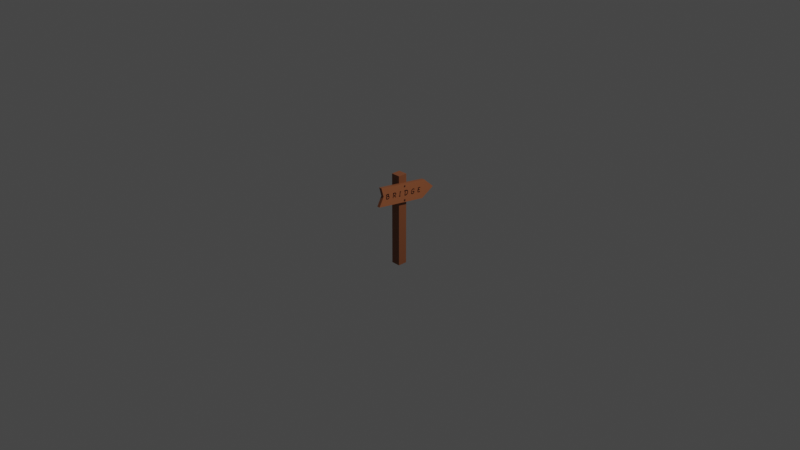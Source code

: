 # Source: bridgesign.blend  (saved by Blender 2.93.21; exported with 4.5.12 LTS)
import bpy
from mathutils import Matrix  # noqa: F401  (used for matrix-valued properties, if any)

bpy.ops.wm.read_factory_settings(use_empty=True)
scene = bpy.context.scene
scene.name = 'Scene'

# ---- collections
col_collection = bpy.data.collections.new('Collection'); scene.collection.children.link(col_collection)

# ---- images (referenced by path relative to the original .blend; pixels are not part of the script)
import os
ASSET_DIR = os.environ.get("B2B_ASSET_DIR", "")  # directory of the original .blend (textures are referenced by path, not embedded)
HERE = os.path.dirname(os.path.abspath(__file__))  # packed textures are extracted next to this script under _unpacked/

def load_image(name, relpath, width, height, colorspace="sRGB"):
    """Load a texture the original file referenced (path relative to the .blend, or extracted next to this script)."""
    p = next((c for c in (os.path.join(HERE, relpath), os.path.join(ASSET_DIR, relpath)) if relpath and os.path.exists(c)), "")
    if p:
        img = bpy.data.images.load(p, check_existing=True)
        img.name = name
    else:  # same state as the original file: an image datablock whose file is absent (Cycles renders it pink)
        img = bpy.data.images.new(name, width, height)
        img.source = "FILE"
        img.filepath = "//" + (relpath or name)
    img.colorspace_settings.name = colorspace
    return img
img_sign_1_png = load_image('sign 1.png', '_unpacked/sign_1.10a1a047.png', 2048, 2048, 'sRGB')

# ---- materials (node trees are filled in below, after node groups)
mat_material = bpy.data.materials.new('Material')
mat_material.alpha_threshold = 0.0
mat_material.use_transparent_shadow = False
mat_material.line_color = (0.0, 0.0, 0.0, 1.0)

# ---- material node trees
mat_material.use_nodes = True; mat_material.node_tree.nodes.clear()
_N = mat_material.node_tree.nodes; _L = mat_material.node_tree.links
n0 = _N.new('ShaderNodeOutputMaterial'); n0.name = 'Material Output'; n0.location = (300, 300)
n1 = _N.new('ShaderNodeBsdfPrincipled'); n1.name = 'Principled BSDF'; n1.location = (10, 300)
n1.distribution = 'GGX'
n1.subsurface_method = 'BURLEY'
n1.inputs[2].default_value = 0.4
n1.inputs[3].default_value = 1.45
n1.inputs[27].default_value = (0.0, 0.0, 0.0, 1.0)
n1.inputs[28].default_value = 1.0
n2 = _N.new('ShaderNodeTexImage'); n2.name = 'Image Texture'; n2.location = (-280, 275)
n2.image = img_sign_1_png
_L.new(n1.outputs[0], n0.inputs[0])
_L.new(n2.outputs[0], n1.inputs[0])
n0.is_active_output = True

# ---- world
world_world = bpy.data.worlds.new('World'); scene.world = world_world
world_world.use_nodes = True; world_world.node_tree.nodes.clear()
_N = world_world.node_tree.nodes; _L = world_world.node_tree.links
n0 = _N.new('ShaderNodeOutputWorld'); n0.name = 'World Output'; n0.location = (300, 300)
n1 = _N.new('ShaderNodeBackground'); n1.name = 'Background'; n1.location = (10, 300)
n1.inputs[0].default_value = (0.05088, 0.05088, 0.05088, 1.0)
_L.new(n1.outputs[0], n0.inputs[0])
n0.is_active_output = True
world_world.color = (0.05088, 0.05088, 0.05088)
world_world.use_sun_shadow = False
world_world.sun_shadow_jitter_overblur = 0.0

# ---- cameras
cam_camera = bpy.data.cameras.new('Camera')
cam_camera.clip_end = 100.0
cam_camera.ortho_scale = 7.314

# ---- lights
light_light = bpy.data.lights.new('Light', 'POINT')
light_light.transmission_factor = 0.0
light_light.energy = 1000.0
light_light.shadow_soft_size = 0.1
light_light.shadow_maximum_resolution = 0.006
light_light.use_absolute_resolution = True

# ---- meshes
me_cylinder_001 = bpy.data.meshes.new('Cylinder.001')
me_cylinder_001.from_pydata([(0.0, 1.0, -1.0), (0.0, 1.0, 1.0), (0.7071, 0.7071, -1.0), (0.7071, 0.7071, 1.0), (1.0, -4.371e-08, -1.0), (1.0, -4.371e-08, 1.0), (0.7071, -0.7071, -1.0), (0.7071, -0.7071, 1.0), (-8.742e-08, -1.0, -1.0), (-8.742e-08, -1.0, 1.0), (-0.7071, -0.7071, -1.0), (-0.7071, -0.7071, 1.0), (-1.0, 1.192e-08, -1.0), (-1.0, 1.192e-08, 1.0), (-0.7071, 0.7071, -1.0), (-0.7071, 0.7071, 1.0), (-33.85, 6.442, -3.57), (94.99, 6.442, -3.57), (-33.85, -6.442, -3.57), (94.99, -6.442, -3.57), (-33.85, 6.442, -16.46), (94.99, 6.442, -16.46), (-33.85, -6.442, -16.46), (94.99, -6.442, -16.46), (-28.41, -39.63, -0.2774), (-2.9, -43.17, -0.2217), (-18.06, 35.13, 0.2415), (7.452, 31.59, 0.2972), (-28.4, -39.6, -4.615), (-2.887, -43.14, -4.559), (-18.05, 35.16, -4.096), (7.466, 31.62, -4.04), (-2.57, 53.08, -1.763), (-2.567, 53.07, -1.763), (-2.57, 53.08, -1.762), (-2.567, 53.07, -1.762), (-15.66, -36.16, -0.2416), (-5.304, 33.36, 0.2693), (-15.64, -36.13, -4.579), (-5.29, 33.39, -4.068), (-2.569, 53.08, -1.763), (-2.569, 53.08, -1.762), (-19.66, 0.9469, -1.062), (-19.66, 0.9469, 0.8322), (-18.99, 0.6696, -1.062), (-18.99, 0.6696, 0.8322), (-18.71, -4.139e-08, -1.062), (-18.71, -4.139e-08, 0.8322), (-18.99, -0.6696, -1.062), (-18.99, -0.6696, 0.8322), (-19.66, -0.9469, -1.062), (-19.66, -0.9469, 0.8322), (-20.33, -0.6696, -1.062), (-20.33, -0.6696, 0.8322), (-20.61, 1.129e-08, -1.062), (-20.61, 1.129e-08, 0.8322), (-20.33, 0.6696, -1.062), (-20.33, 0.6696, 0.8322)], [], [(0, 1, 3, 2), (2, 3, 5, 4), (4, 5, 7, 6), (6, 7, 9, 8), (8, 9, 11, 10), (10, 11, 13, 12), (3, 1, 15, 13, 11, 9, 7, 5), (12, 13, 15, 14), (14, 15, 1, 0), (0, 2, 4, 6, 8, 10, 12, 14), (16, 20, 22, 18), (19, 18, 22, 23), (23, 22, 20, 21), (21, 17, 19, 23), (17, 16, 18, 19), (21, 20, 16, 17), (36, 25, 27, 37), (38, 39, 31, 29), (24, 26, 30, 28), (36, 24, 28, 38), (27, 25, 29, 31), (30, 26, 33, 35), (40, 32, 34, 41), (27, 31, 34, 32), (39, 30, 35, 41), (37, 27, 32, 40), (26, 37, 40, 33), (31, 39, 41, 34), (33, 40, 41, 35), (25, 36, 38, 29), (28, 30, 39, 38), (24, 36, 37, 26), (42, 43, 45, 44), (44, 45, 47, 46), (46, 47, 49, 48), (48, 49, 51, 50), (50, 51, 53, 52), (52, 53, 55, 54), (45, 43, 57, 55, 53, 51, 49, 47), (54, 55, 57, 56), (56, 57, 43, 42), (42, 44, 46, 48, 50, 52, 54, 56)])
_uv = me_cylinder_001.uv_layers.new(name='UVMap')
_uv.uv.foreach_set('vector', [0.1882, 0.7826, 0.1882, 0.7979, 0.1827, 0.7979, 0.1827, 0.7826, 0.3856, 0.7986, 0.3856, 0.7833, 0.3911, 0.7833, 0.3911, 0.7986, 0.3911, 0.7986, 0.3911, 0.7833, 0.3964, 0.7833, 0.3964, 0.7986, 0.1529, 0.7979, 0.1529, 0.7826, 0.1582, 0.7826, 0.1582, 0.7979, 0.1582, 0.7979, 0.1582, 0.7826, 0.1637, 0.7826, 0.1637, 0.7979, 0.1223, 0.7986, 0.1223, 0.7834, 0.1274, 0.7834, 0.1274, 0.7986, 0.3856, 0.7627, 0.3856, 0.7569, 0.3897, 0.7528, 0.3956, 0.7528, 0.3997, 0.7569, 0.3997, 0.7627, 0.3956, 0.7669, 0.3897, 0.7669, 0.1274, 0.7986, 0.1274, 0.7834, 0.133, 0.7834, 0.133, 0.7986, 0.1935, 0.7826, 0.1935, 0.7979, 0.1882, 0.7979, 0.1882, 0.7826, 0.1223, 0.7628, 0.1223, 0.7569, 0.1264, 0.7528, 0.1323, 0.7528, 0.1364, 0.7569, 0.1364, 0.7628, 0.1323, 0.7669, 0.1264, 0.7669, 0.008229, 0.8512, 0.008229, 0.7528, 0.1059, 0.7528, 0.1059, 0.8512, 0.7622, 0.008232, 0.7622, 0.9912, 0.6639, 0.9912, 0.6639, 0.008232, 0.5491, 0.9918, 0.5491, 0.008247, 0.6474, 0.008228, 0.6474, 0.9917, 0.2213, 0.8511, 0.2213, 0.7528, 0.3195, 0.7528, 0.3195, 0.8511, 0.4343, 0.9918, 0.4343, 0.008228, 0.5327, 0.008236, 0.5327, 0.9918, 0.7787, 0.991, 0.7787, 0.008236, 0.877, 0.008228, 0.877, 0.9909, 0.3141, 0.04786, 0.4179, 0.008228, 0.4179, 0.584, 0.3196, 0.584, 0.112, 0.04786, 0.1065, 0.5841, 0.008229, 0.5841, 0.008229, 0.008232, 0.9762, 0.008228, 0.9762, 0.5843, 0.9431, 0.5843, 0.9431, 0.008228, 0.3691, 0.8519, 0.3691, 0.9483, 0.336, 0.9483, 0.336, 0.8519, 0.9266, 0.1753, 0.9266, 0.742, 0.8935, 0.742, 0.8935, 0.1753, 0.9431, 0.5843, 0.9762, 0.5843, 0.9598, 0.7346, 0.9598, 0.7346, 0.4161, 0.7528, 0.4161, 0.7528, 0.4161, 0.7528, 0.4161, 0.7528, 0.9266, 0.1753, 0.8935, 0.1753, 0.9098, 0.008228, 0.9098, 0.008228, 0.1065, 0.5841, 0.2048, 0.5841, 0.1065, 0.7363, 0.1065, 0.7363, 0.3196, 0.584, 0.4179, 0.584, 0.3196, 0.7363, 0.3196, 0.7363, 0.2213, 0.584, 0.3196, 0.584, 0.3196, 0.7363, 0.3196, 0.7363, 0.008229, 0.5841, 0.1065, 0.5841, 0.1065, 0.7363, 0.1066, 0.7363, 0.4161, 0.7528, 0.4161, 0.7528, 0.4161, 0.7528, 0.4161, 0.7528, 0.3691, 0.7528, 0.3691, 0.8519, 0.336, 0.8519, 0.336, 0.7528, 0.2048, 0.008228, 0.2048, 0.5841, 0.1065, 0.5841, 0.112, 0.04786, 0.2213, 0.008236, 0.3141, 0.04786, 0.3196, 0.584, 0.2213, 0.584, 0.1879, 0.8143, 0.1879, 0.8288, 0.1827, 0.8288, 0.1827, 0.8144, 0.3856, 0.8295, 0.3856, 0.8151, 0.3908, 0.8151, 0.3908, 0.8295, 0.3908, 0.8295, 0.3908, 0.8151, 0.3958, 0.8151, 0.3958, 0.8295, 0.1529, 0.8288, 0.1529, 0.8143, 0.1579, 0.8143, 0.1579, 0.8288, 0.1579, 0.8288, 0.1579, 0.8143, 0.1631, 0.8143, 0.1631, 0.8288, 0.1223, 0.8295, 0.1223, 0.8151, 0.1271, 0.8151, 0.1271, 0.8295, 0.1529, 0.7622, 0.1529, 0.7567, 0.1568, 0.7528, 0.1623, 0.7528, 0.1662, 0.7567, 0.1662, 0.7622, 0.1623, 0.7662, 0.1568, 0.7662, 0.1271, 0.8295, 0.1271, 0.8151, 0.1325, 0.8151, 0.1325, 0.8295, 0.1929, 0.8144, 0.1929, 0.8288, 0.1879, 0.8288, 0.1879, 0.8143, 0.196, 0.7567, 0.196, 0.7623, 0.1921, 0.7662, 0.1866, 0.7662, 0.1827, 0.7622, 0.1827, 0.7567, 0.1866, 0.7528, 0.1921, 0.7528])
me_cylinder_001.materials.append(mat_material)
me_cylinder_001.use_remesh_fix_poles = True
me_cylinder_001.use_remesh_preserve_attributes = False
me_cylinder_001.update()

# ---- objects
ob_light = bpy.data.objects.new('Light', light_light)
ob_camera = bpy.data.objects.new('Camera', cam_camera)
ob_cylinder_001 = bpy.data.objects.new('Cylinder.001', me_cylinder_001)

# ---- transforms, parenting, visibility, modifiers, constraints
ob_light.location = (4.076, 1.005, 5.904)
ob_light.rotation_euler = (0.6503, 0.05522, 1.866)
ob_light.lock_rotations_4d = False
ob_light.empty_display_type = 'ARROWS'
ob_light.color = (0.0, 0.0, 0.0, 0.0)
ob_light.lineart.crease_threshold = 0.0
ob_camera.location = (7.359, -6.926, 4.958)
ob_camera.rotation_euler = (1.109, 0.0, 0.8149)
ob_camera.lock_rotations_4d = False
ob_camera.empty_display_type = 'ARROWS'
ob_camera.color = (0.0, 0.0, 0.0, 0.0)
ob_camera.display_type = 'WIRE'
ob_camera.lineart.crease_threshold = 0.0
ob_cylinder_001.location = (0.07771, 0.0, 0.2373)
ob_cylinder_001.rotation_euler = (0.0, 1.571, 0.0)
ob_cylinder_001.scale = (0.007761, 0.007761, 0.007761)

# ---- collection membership
col_collection.objects.link(ob_light)
col_collection.objects.link(ob_camera)
col_collection.objects.link(ob_cylinder_001)

# ---- scene / render settings (as saved in the file)
scene.camera = ob_camera
scene.frame_start = 1; scene.frame_end = 250; scene.frame_set(1)
scene.render.engine = 'BLENDER_EEVEE_NEXT'
scene.cycles.use_denoising = False
scene.cycles.samples = 128
scene.cycles.sampling_pattern = 'TABULATED_SOBOL'
scene.cycles.use_adaptive_sampling = False
scene.cycles.use_light_tree = False
scene.view_settings.view_transform = 'Filmic'
bpy.context.view_layer.update()
